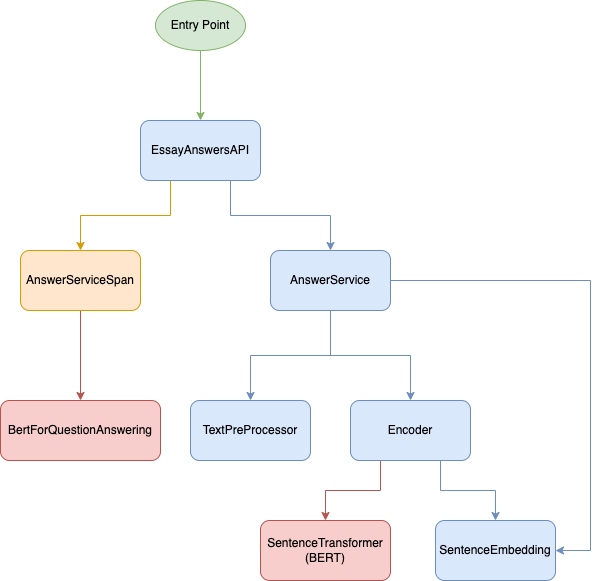

The diagram above was exported from draw.io. Its source (the exported page's mxGraphModel, read from the mxfile embedded in the PNG):
<mxGraphModel dx="2156" dy="894" grid="1" gridSize="10" guides="1" tooltips="1" connect="1" arrows="1" fold="1" page="1" pageScale="1" pageWidth="850" pageHeight="1100" math="0" shadow="0">
  <root>
    <mxCell id="0" />
    <mxCell id="1" parent="0" />
    <mxCell id="2" style="edgeStyle=orthogonalEdgeStyle;rounded=0;orthogonalLoop=1;jettySize=auto;html=1;exitX=0.25;exitY=1;exitDx=0;exitDy=0;fillColor=#ffe6cc;strokeColor=#d79b00;" edge="1" source="4" target="16" parent="1">
      <mxGeometry relative="1" as="geometry" />
    </mxCell>
    <mxCell id="3" style="edgeStyle=orthogonalEdgeStyle;rounded=0;orthogonalLoop=1;jettySize=auto;html=1;exitX=0.75;exitY=1;exitDx=0;exitDy=0;fillColor=#dae8fc;strokeColor=#6c8ebf;" edge="1" source="4" target="12" parent="1">
      <mxGeometry relative="1" as="geometry" />
    </mxCell>
    <mxCell id="4" value="EssayAnswersAPI" style="rounded=1;whiteSpace=wrap;html=1;fillColor=#dae8fc;strokeColor=#6c8ebf;" vertex="1" parent="1">
      <mxGeometry x="130" y="230" width="120" height="60" as="geometry" />
    </mxCell>
    <mxCell id="5" value="TextPreProcessor" style="rounded=1;whiteSpace=wrap;html=1;fillColor=#dae8fc;strokeColor=#6c8ebf;" vertex="1" parent="1">
      <mxGeometry x="180" y="510" width="120" height="60" as="geometry" />
    </mxCell>
    <mxCell id="6" style="edgeStyle=orthogonalEdgeStyle;rounded=0;orthogonalLoop=1;jettySize=auto;html=1;exitX=0.25;exitY=1;exitDx=0;exitDy=0;fillColor=#f8cecc;strokeColor=#b85450;" edge="1" source="8" target="14" parent="1">
      <mxGeometry relative="1" as="geometry" />
    </mxCell>
    <mxCell id="7" style="edgeStyle=orthogonalEdgeStyle;rounded=0;orthogonalLoop=1;jettySize=auto;html=1;exitX=0.75;exitY=1;exitDx=0;exitDy=0;fillColor=#dae8fc;strokeColor=#6c8ebf;" edge="1" source="8" target="13" parent="1">
      <mxGeometry relative="1" as="geometry" />
    </mxCell>
    <mxCell id="8" value="Encoder" style="rounded=1;whiteSpace=wrap;html=1;fillColor=#dae8fc;strokeColor=#6c8ebf;" vertex="1" parent="1">
      <mxGeometry x="340" y="510" width="120" height="60" as="geometry" />
    </mxCell>
    <mxCell id="9" style="edgeStyle=orthogonalEdgeStyle;rounded=0;orthogonalLoop=1;jettySize=auto;html=1;fillColor=#dae8fc;strokeColor=#6c8ebf;" edge="1" source="12" target="5" parent="1">
      <mxGeometry relative="1" as="geometry" />
    </mxCell>
    <mxCell id="10" style="edgeStyle=orthogonalEdgeStyle;rounded=0;orthogonalLoop=1;jettySize=auto;html=1;entryX=0.5;entryY=0;entryDx=0;entryDy=0;fillColor=#dae8fc;strokeColor=#6c8ebf;" edge="1" source="12" target="8" parent="1">
      <mxGeometry relative="1" as="geometry" />
    </mxCell>
    <mxCell id="11" style="edgeStyle=orthogonalEdgeStyle;rounded=0;orthogonalLoop=1;jettySize=auto;html=1;entryX=1;entryY=0.5;entryDx=0;entryDy=0;fillColor=#dae8fc;strokeColor=#6c8ebf;" edge="1" source="12" target="13" parent="1">
      <mxGeometry relative="1" as="geometry">
        <Array as="points">
          <mxPoint x="580" y="390" />
          <mxPoint x="580" y="660" />
        </Array>
      </mxGeometry>
    </mxCell>
    <mxCell id="12" value="AnswerService" style="rounded=1;whiteSpace=wrap;html=1;fillColor=#dae8fc;strokeColor=#6c8ebf;" vertex="1" parent="1">
      <mxGeometry x="260" y="360" width="120" height="60" as="geometry" />
    </mxCell>
    <mxCell id="13" value="SentenceEmbedding" style="rounded=1;whiteSpace=wrap;html=1;fillColor=#dae8fc;strokeColor=#6c8ebf;" vertex="1" parent="1">
      <mxGeometry x="425" y="630" width="120" height="60" as="geometry" />
    </mxCell>
    <mxCell id="14" value="SentenceTransformer&lt;br&gt;(BERT)" style="rounded=1;whiteSpace=wrap;html=1;fillColor=#f8cecc;strokeColor=#b85450;" vertex="1" parent="1">
      <mxGeometry x="250" y="630" width="130" height="60" as="geometry" />
    </mxCell>
    <mxCell id="15" style="edgeStyle=orthogonalEdgeStyle;rounded=0;orthogonalLoop=1;jettySize=auto;html=1;fillColor=#f8cecc;strokeColor=#b85450;" edge="1" source="16" target="17" parent="1">
      <mxGeometry relative="1" as="geometry" />
    </mxCell>
    <mxCell id="16" value="AnswerServiceSpan" style="rounded=1;whiteSpace=wrap;html=1;fillColor=#ffe6cc;strokeColor=#d79b00;" vertex="1" parent="1">
      <mxGeometry x="10" y="360" width="120" height="60" as="geometry" />
    </mxCell>
    <mxCell id="17" value="BertForQuestionAnswering" style="rounded=1;whiteSpace=wrap;html=1;fillColor=#f8cecc;strokeColor=#b85450;" vertex="1" parent="1">
      <mxGeometry x="-10" y="510" width="160" height="60" as="geometry" />
    </mxCell>
    <mxCell id="18" style="edgeStyle=orthogonalEdgeStyle;rounded=0;orthogonalLoop=1;jettySize=auto;html=1;entryX=0.5;entryY=0;entryDx=0;entryDy=0;fillColor=#d5e8d4;strokeColor=#82b366;" edge="1" source="19" target="4" parent="1">
      <mxGeometry relative="1" as="geometry" />
    </mxCell>
    <mxCell id="19" value="Entry Point" style="ellipse;whiteSpace=wrap;html=1;fillColor=#d5e8d4;strokeColor=#82b366;" vertex="1" parent="1">
      <mxGeometry x="145" y="110" width="90" height="50" as="geometry" />
    </mxCell>
  </root>
</mxGraphModel>